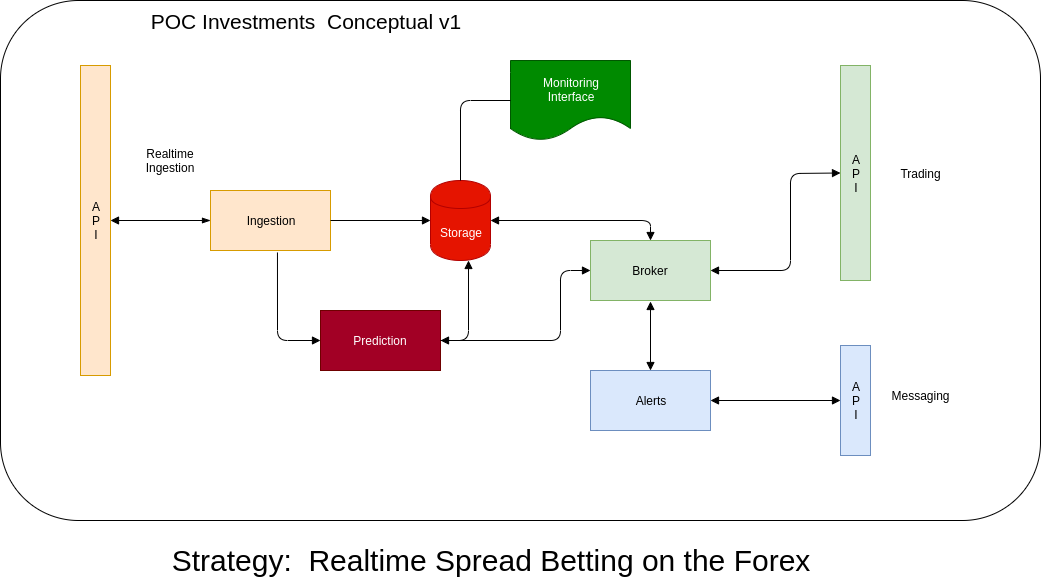

The diagram above was exported from draw.io. Its source (the exported page's mxGraphModel, read from the mxfile embedded in the PNG):
<mxGraphModel dx="1422" dy="804" grid="1" gridSize="10" guides="1" tooltips="1" connect="1" arrows="1" fold="1" page="1" pageScale="1" pageWidth="827" pageHeight="1169" math="0" shadow="0">
  <root>
    <mxCell id="0" />
    <mxCell id="1" parent="0" />
    <mxCell id="Fd43FpzviU-QhCp1k3VY-28" value="" style="rounded=1;whiteSpace=wrap;html=1;" parent="1" vertex="1">
      <mxGeometry x="60" y="90" width="1040" height="520" as="geometry" />
    </mxCell>
    <mxCell id="Fd43FpzviU-QhCp1k3VY-1" value="Ingestion" style="rounded=0;whiteSpace=wrap;html=1;fillColor=#ffe6cc;strokeColor=#d79b00;" parent="1" vertex="1">
      <mxGeometry x="270" y="280" width="120" height="60" as="geometry" />
    </mxCell>
    <mxCell id="Fd43FpzviU-QhCp1k3VY-2" value="Storage" style="shape=cylinder;whiteSpace=wrap;html=1;boundedLbl=1;backgroundOutline=1;fillColor=#e51400;strokeColor=#B20000;fontColor=#ffffff;" parent="1" vertex="1">
      <mxGeometry x="490" y="270" width="60" height="80" as="geometry" />
    </mxCell>
    <mxCell id="Fd43FpzviU-QhCp1k3VY-4" value="Prediction" style="rounded=0;whiteSpace=wrap;html=1;fillColor=#a20025;strokeColor=#6F0000;fontColor=#ffffff;" parent="1" vertex="1">
      <mxGeometry x="380" y="400" width="120" height="60" as="geometry" />
    </mxCell>
    <mxCell id="Fd43FpzviU-QhCp1k3VY-5" value="Monitoring&lt;br&gt;Interface" style="shape=document;whiteSpace=wrap;html=1;boundedLbl=1;fillColor=#008a00;strokeColor=#005700;fontColor=#ffffff;" parent="1" vertex="1">
      <mxGeometry x="570" y="150" width="120" height="80" as="geometry" />
    </mxCell>
    <mxCell id="Fd43FpzviU-QhCp1k3VY-6" value="Alerts" style="rounded=0;whiteSpace=wrap;html=1;fillColor=#dae8fc;strokeColor=#6c8ebf;" parent="1" vertex="1">
      <mxGeometry x="650" y="460" width="120" height="60" as="geometry" />
    </mxCell>
    <mxCell id="Fd43FpzviU-QhCp1k3VY-8" value="A&lt;br&gt;P&lt;br&gt;I" style="rounded=0;whiteSpace=wrap;html=1;fillColor=#ffe6cc;strokeColor=#d79b00;" parent="1" vertex="1">
      <mxGeometry x="140" y="155" width="30" height="310" as="geometry" />
    </mxCell>
    <mxCell id="Fd43FpzviU-QhCp1k3VY-9" value="A&lt;br&gt;P&lt;br&gt;I" style="rounded=0;whiteSpace=wrap;html=1;fillColor=#d5e8d4;strokeColor=#82b366;" parent="1" vertex="1">
      <mxGeometry x="900" y="155" width="30" height="215" as="geometry" />
    </mxCell>
    <mxCell id="Fd43FpzviU-QhCp1k3VY-10" value="Broker" style="rounded=0;whiteSpace=wrap;html=1;fillColor=#d5e8d4;strokeColor=#82b366;" parent="1" vertex="1">
      <mxGeometry x="650" y="330" width="120" height="60" as="geometry" />
    </mxCell>
    <mxCell id="Fd43FpzviU-QhCp1k3VY-11" value="" style="endArrow=blockThin;html=1;entryX=0;entryY=0.5;entryDx=0;entryDy=0;startArrow=block;startFill=1;endFill=1;" parent="1" source="Fd43FpzviU-QhCp1k3VY-8" target="Fd43FpzviU-QhCp1k3VY-1" edge="1">
      <mxGeometry width="50" height="50" relative="1" as="geometry">
        <mxPoint x="200" y="340" as="sourcePoint" />
        <mxPoint x="250" y="290" as="targetPoint" />
      </mxGeometry>
    </mxCell>
    <mxCell id="Fd43FpzviU-QhCp1k3VY-12" value="" style="endArrow=block;html=1;exitX=1;exitY=0.5;exitDx=0;exitDy=0;entryX=0;entryY=0.5;entryDx=0;entryDy=0;endFill=1;" parent="1" source="Fd43FpzviU-QhCp1k3VY-1" target="Fd43FpzviU-QhCp1k3VY-2" edge="1">
      <mxGeometry width="50" height="50" relative="1" as="geometry">
        <mxPoint x="420" y="360" as="sourcePoint" />
        <mxPoint x="470" y="310" as="targetPoint" />
      </mxGeometry>
    </mxCell>
    <mxCell id="Fd43FpzviU-QhCp1k3VY-13" value="" style="endArrow=none;html=1;entryX=0.558;entryY=1.033;entryDx=0;entryDy=0;entryPerimeter=0;exitX=0;exitY=0.5;exitDx=0;exitDy=0;endFill=0;startArrow=block;startFill=1;" parent="1" source="Fd43FpzviU-QhCp1k3VY-4" target="Fd43FpzviU-QhCp1k3VY-1" edge="1">
      <mxGeometry width="50" height="50" relative="1" as="geometry">
        <mxPoint x="337" y="420" as="sourcePoint" />
        <mxPoint x="350" y="410" as="targetPoint" />
        <Array as="points">
          <mxPoint x="337" y="430" />
        </Array>
      </mxGeometry>
    </mxCell>
    <mxCell id="Fd43FpzviU-QhCp1k3VY-14" value="" style="endArrow=block;html=1;exitX=1;exitY=0.5;exitDx=0;exitDy=0;endFill=1;startArrow=block;startFill=1;" parent="1" source="Fd43FpzviU-QhCp1k3VY-4" edge="1">
      <mxGeometry width="50" height="50" relative="1" as="geometry">
        <mxPoint x="540" y="430" as="sourcePoint" />
        <mxPoint x="528" y="350" as="targetPoint" />
        <Array as="points">
          <mxPoint x="528" y="430" />
        </Array>
      </mxGeometry>
    </mxCell>
    <mxCell id="Fd43FpzviU-QhCp1k3VY-15" value="" style="endArrow=none;html=1;exitX=0.5;exitY=0;exitDx=0;exitDy=0;entryX=0;entryY=0.5;entryDx=0;entryDy=0;" parent="1" source="Fd43FpzviU-QhCp1k3VY-2" target="Fd43FpzviU-QhCp1k3VY-5" edge="1">
      <mxGeometry width="50" height="50" relative="1" as="geometry">
        <mxPoint x="470" y="250" as="sourcePoint" />
        <mxPoint x="520" y="200" as="targetPoint" />
        <Array as="points">
          <mxPoint x="520" y="190" />
        </Array>
      </mxGeometry>
    </mxCell>
    <mxCell id="Fd43FpzviU-QhCp1k3VY-17" value="Realtime Ingestion" style="text;html=1;strokeColor=none;fillColor=none;align=center;verticalAlign=middle;whiteSpace=wrap;rounded=0;" parent="1" vertex="1">
      <mxGeometry x="180" y="240" width="100" height="20" as="geometry" />
    </mxCell>
    <mxCell id="Fd43FpzviU-QhCp1k3VY-18" value="" style="endArrow=block;html=1;exitX=1;exitY=0.5;exitDx=0;exitDy=0;entryX=0;entryY=0.5;entryDx=0;entryDy=0;endFill=1;" parent="1" source="Fd43FpzviU-QhCp1k3VY-4" target="Fd43FpzviU-QhCp1k3VY-10" edge="1">
      <mxGeometry width="50" height="50" relative="1" as="geometry">
        <mxPoint x="580" y="430" as="sourcePoint" />
        <mxPoint x="630" y="380" as="targetPoint" />
        <Array as="points">
          <mxPoint x="620" y="430" />
          <mxPoint x="620" y="360" />
        </Array>
      </mxGeometry>
    </mxCell>
    <mxCell id="Fd43FpzviU-QhCp1k3VY-19" value="" style="endArrow=block;html=1;exitX=0.5;exitY=0;exitDx=0;exitDy=0;entryX=1;entryY=0.5;entryDx=0;entryDy=0;startArrow=block;startFill=1;endFill=1;" parent="1" source="Fd43FpzviU-QhCp1k3VY-10" target="Fd43FpzviU-QhCp1k3VY-2" edge="1">
      <mxGeometry width="50" height="50" relative="1" as="geometry">
        <mxPoint x="720" y="300" as="sourcePoint" />
        <mxPoint x="770" y="250" as="targetPoint" />
        <Array as="points">
          <mxPoint x="710" y="310" />
        </Array>
      </mxGeometry>
    </mxCell>
    <mxCell id="Fd43FpzviU-QhCp1k3VY-20" value="" style="endArrow=block;html=1;exitX=0.5;exitY=0;exitDx=0;exitDy=0;endFill=1;startArrow=block;startFill=1;" parent="1" source="Fd43FpzviU-QhCp1k3VY-6" edge="1">
      <mxGeometry width="50" height="50" relative="1" as="geometry">
        <mxPoint x="710" y="450" as="sourcePoint" />
        <mxPoint x="710" y="391" as="targetPoint" />
      </mxGeometry>
    </mxCell>
    <mxCell id="Fd43FpzviU-QhCp1k3VY-22" value="Trading" style="text;html=1;strokeColor=none;fillColor=none;align=center;verticalAlign=middle;whiteSpace=wrap;rounded=0;" parent="1" vertex="1">
      <mxGeometry x="960" y="253" width="40" height="20" as="geometry" />
    </mxCell>
    <mxCell id="Fd43FpzviU-QhCp1k3VY-23" value="" style="endArrow=block;html=1;exitX=1;exitY=0.5;exitDx=0;exitDy=0;entryX=0;entryY=0.5;entryDx=0;entryDy=0;endFill=1;startArrow=block;startFill=1;" parent="1" source="Fd43FpzviU-QhCp1k3VY-10" target="Fd43FpzviU-QhCp1k3VY-9" edge="1">
      <mxGeometry width="50" height="50" relative="1" as="geometry">
        <mxPoint x="820" y="390" as="sourcePoint" />
        <mxPoint x="870" y="340" as="targetPoint" />
        <Array as="points">
          <mxPoint x="850" y="360" />
          <mxPoint x="850" y="263" />
        </Array>
      </mxGeometry>
    </mxCell>
    <mxCell id="Fd43FpzviU-QhCp1k3VY-24" value="A&lt;br&gt;P&lt;br&gt;I" style="rounded=0;whiteSpace=wrap;html=1;fillColor=#dae8fc;strokeColor=#6c8ebf;" parent="1" vertex="1">
      <mxGeometry x="900" y="435" width="30" height="110" as="geometry" />
    </mxCell>
    <mxCell id="Fd43FpzviU-QhCp1k3VY-25" value="Messaging" style="text;html=1;strokeColor=none;fillColor=none;align=center;verticalAlign=middle;whiteSpace=wrap;rounded=0;" parent="1" vertex="1">
      <mxGeometry x="960" y="475" width="40" height="20" as="geometry" />
    </mxCell>
    <mxCell id="Fd43FpzviU-QhCp1k3VY-26" value="" style="endArrow=block;html=1;entryX=0;entryY=0.5;entryDx=0;entryDy=0;startArrow=block;startFill=1;endFill=1;" parent="1" source="Fd43FpzviU-QhCp1k3VY-6" target="Fd43FpzviU-QhCp1k3VY-24" edge="1">
      <mxGeometry width="50" height="50" relative="1" as="geometry">
        <mxPoint x="830" y="530" as="sourcePoint" />
        <mxPoint x="880" y="480" as="targetPoint" />
      </mxGeometry>
    </mxCell>
    <mxCell id="Fd43FpzviU-QhCp1k3VY-29" value="POC Investments&amp;nbsp; Conceptual v1" style="text;html=1;strokeColor=none;fillColor=none;align=center;verticalAlign=middle;whiteSpace=wrap;rounded=0;fontSize=21;" parent="1" vertex="1">
      <mxGeometry x="120" y="100" width="490" height="20" as="geometry" />
    </mxCell>
    <mxCell id="yeH3dEnCYXNrtCy8ETeV-1" value="Strategy:&amp;nbsp; Realtime Spread Betting on the Forex" style="text;html=1;strokeColor=none;fillColor=none;align=center;verticalAlign=middle;whiteSpace=wrap;rounded=0;fontSize=30;" parent="1" vertex="1">
      <mxGeometry x="180" y="640" width="740" height="20" as="geometry" />
    </mxCell>
  </root>
</mxGraphModel>